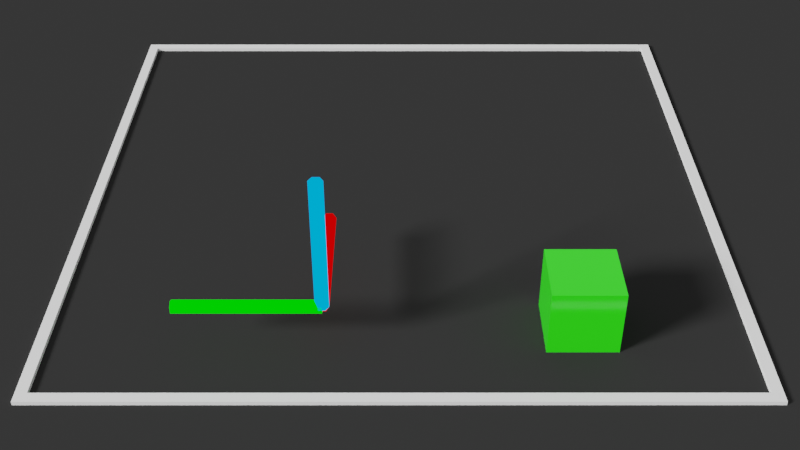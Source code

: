 # Source: voxel_editor.blend  (saved by Blender 2.80.44; exported with 4.5.12 LTS)
import bpy
from mathutils import Matrix  # noqa: F401  (used for matrix-valued properties, if any)

bpy.ops.wm.read_factory_settings(use_empty=True)
scene = bpy.context.scene
scene.name = 'Scene'

# ---- collections
col_collection = bpy.data.collections.new('Collection'); scene.collection.children.link(col_collection)

# ---- images (referenced by path relative to the original .blend; pixels are not part of the script)
import os
ASSET_DIR = os.environ.get("B2B_ASSET_DIR", "")  # directory of the original .blend (textures are referenced by path, not embedded)
HERE = os.path.dirname(os.path.abspath(__file__))  # packed textures are extracted next to this script under _unpacked/

def load_image(name, relpath, width, height, colorspace="sRGB"):
    """Load a texture the original file referenced (path relative to the .blend, or extracted next to this script)."""
    p = next((c for c in (os.path.join(HERE, relpath), os.path.join(ASSET_DIR, relpath)) if relpath and os.path.exists(c)), "")
    if p:
        img = bpy.data.images.load(p, check_existing=True)
        img.name = name
    else:  # same state as the original file: an image datablock whose file is absent (Cycles renders it pink)
        img = bpy.data.images.new(name, width, height)
        img.source = "FILE"
        img.filepath = "//" + (relpath or name)
    img.colorspace_settings.name = colorspace
    return img
img_cube_png = load_image('cube.png', 'textures/cube.png', 1024, 1024, 'sRGB')

# ---- materials (node trees are filled in below, after node groups)
mat_material_002 = bpy.data.materials.new('Material.002')
mat_material_002.displacement_method = 'DISPLACEMENT'
mat_material_002.use_transparent_shadow = False
mat_material_002.roughness = 0.25
mat_material_001 = bpy.data.materials.new('Material.001')
mat_material_001.displacement_method = 'DISPLACEMENT'
mat_material_001.use_transparent_shadow = False
mat_material_001.roughness = 0.25
mat_material = bpy.data.materials.new('Material')
mat_material.displacement_method = 'DISPLACEMENT'
mat_material.use_transparent_shadow = False
mat_material.roughness = 0.25
mat_material_003 = bpy.data.materials.new('Material.003')
mat_material_003.displacement_method = 'DISPLACEMENT'
mat_material_003.use_transparent_shadow = False
mat_material_003.roughness = 0.25
mat_material_004 = bpy.data.materials.new('Material.004')
mat_material_004.use_transparent_shadow = False
mat_material_004.roughness = 0.25
mat_material_006 = bpy.data.materials.new('Material.006')
mat_material_006.use_transparent_shadow = False
mat_material_006.roughness = 0.25
mat_material_005 = bpy.data.materials.new('Material.005')
mat_material_005.use_transparent_shadow = False
mat_material_005.roughness = 0.25

# ---- node groups
ng_armory_pbr = bpy.data.node_groups.new('Armory PBR', 'ShaderNodeTree')
_s = ng_armory_pbr.interface.new_socket(name='Surface', in_out='OUTPUT', socket_type='NodeSocketShader')
_s = ng_armory_pbr.interface.new_socket(name='Displacement', in_out='OUTPUT', socket_type='NodeSocketFloat')
_s = ng_armory_pbr.interface.new_socket(name='Base Color', in_out='INPUT', socket_type='NodeSocketColor')
_s.default_value = (0.8, 0.8, 0.8, 1.0)
_s = ng_armory_pbr.interface.new_socket(name='Opacity', in_out='INPUT', socket_type='NodeSocketFloat')
_s.default_value = 1.0
_s.min_value = 0.0
_s.max_value = 1.0
_s = ng_armory_pbr.interface.new_socket(name='Occlusion', in_out='INPUT', socket_type='NodeSocketFloat')
_s.default_value = 1.0
_s.min_value = 0.0
_s.max_value = 1.0
_s = ng_armory_pbr.interface.new_socket(name='Roughness', in_out='INPUT', socket_type='NodeSocketFloat')
_s.default_value = 0.1
_s.min_value = 0.0
_s.max_value = 1.0
_s = ng_armory_pbr.interface.new_socket(name='Metallic', in_out='INPUT', socket_type='NodeSocketFloat')
_s.min_value = 0.0
_s.max_value = 1.0
_s = ng_armory_pbr.interface.new_socket(name='Normal Map', in_out='INPUT', socket_type='NodeSocketColor')
_s.default_value = (0.5, 0.5, 1.0, 1.0)
_s = ng_armory_pbr.interface.new_socket(name='Emission', in_out='INPUT', socket_type='NodeSocketFloat')
_s.min_value = 0.0
_s.max_value = 100.0
_s = ng_armory_pbr.interface.new_socket(name='Height', in_out='INPUT', socket_type='NodeSocketFloat')
_s.min_value = 0.0
_s.max_value = 1.0
_s = ng_armory_pbr.interface.new_socket(name='Subsurface', in_out='INPUT', socket_type='NodeSocketFloat')
_s.min_value = 0.0
_s.max_value = 1.0
_N = ng_armory_pbr.nodes; _L = ng_armory_pbr.links
n0 = _N.new('ShaderNodeMix'); n0.name = 'Mix'; n0.location = (-970, 21)
n0.data_type = 'RGBA'
n0.blend_type = 'MULTIPLY'
n0.inputs[0].default_value = 1.0
n1 = _N.new('NodeGroupInput'); n1.name = 'Group Input'; n1.location = (-1317, -92)
n1.width = 152
n2 = _N.new('ShaderNodeMixShader'); n2.name = 'Mix Shader'; n2.location = (-438, -318)
n3 = _N.new('ShaderNodeEmission'); n3.name = 'Emission'; n3.location = (-721, -589)
n4 = _N.new('ShaderNodeBsdfPrincipled'); n4.name = 'Principled BSDF'; n4.location = (-744, -47)
n4.width = 185
n4.subsurface_method = 'BURLEY'
n4.inputs[3].default_value = 1.45
n4.inputs[9].default_value = (1.0, 1.0, 1.0)
n5 = _N.new('ShaderNodeNormalMap'); n5.name = 'Normal Map'; n5.location = (-1079, -425)
n6 = _N.new('NodeGroupOutput'); n6.name = 'Group Output'; n6.location = (-21, -242)
n6.width = 158
n7 = _N.new('ShaderNodeMixShader'); n7.name = 'Mix Shader.001'; n7.location = (-255, -71)
n8 = _N.new('ShaderNodeBsdfTransparent'); n8.name = 'Transparent BSDF'; n8.location = (-444, -142)
_L.new(n1.outputs[3], n4.inputs[2])
_L.new(n1.outputs[4], n4.inputs[1])
_L.new(n1.outputs[7], n6.inputs[1])
_L.new(n1.outputs[8], n4.inputs[8])
_L.new(n1.outputs[2], n0.inputs[7])
_L.new(n1.outputs[0], n0.inputs[6])
_L.new(n0.outputs[2], n4.inputs[0])
_L.new(n1.outputs[6], n2.inputs[0])
_L.new(n1.outputs[0], n3.inputs[0])
_L.new(n3.outputs[0], n2.inputs[2])
_L.new(n4.outputs[0], n2.inputs[1])
_L.new(n1.outputs[5], n5.inputs[1])
_L.new(n5.outputs[0], n4.inputs[5])
_L.new(n1.outputs[1], n7.inputs[0])
_L.new(n8.outputs[0], n7.inputs[1])
_L.new(n2.outputs[0], n7.inputs[2])
_L.new(n7.outputs[0], n6.inputs[0])
n6.is_active_output = True

# ---- material node trees
mat_material_002.use_nodes = True; mat_material_002.node_tree.nodes.clear()
_N = mat_material_002.node_tree.nodes; _L = mat_material_002.node_tree.links
n0 = _N.new('ShaderNodeOutputMaterial'); n0.name = 'Material Output'; n0.location = (300, 300)
n1 = _N.new('ShaderNodeGroup'); n1.name = 'Group'; n1.location = (116, 307)
n1.node_tree = ng_armory_pbr
n1.inputs[0].default_value = (0.02367, 0.8, 0.008001, 1.0)
n1.inputs[1].default_value = 1.0
n1.inputs[2].default_value = 1.0
n1.inputs[3].default_value = 0.1
n1.inputs[4].default_value = 0.0
n1.inputs[5].default_value = (0.5, 0.5, 1.0, 1.0)
n1.inputs[6].default_value = 0.0
n1.inputs[7].default_value = 0.0
n1.inputs[8].default_value = 0.0
_L.new(n1.outputs[0], n0.inputs[0])
n0.is_active_output = True
mat_material_001.use_nodes = True; mat_material_001.node_tree.nodes.clear()
_N = mat_material_001.node_tree.nodes; _L = mat_material_001.node_tree.links
n0 = _N.new('ShaderNodeOutputMaterial'); n0.name = 'Material Output'; n0.location = (300, 300)
n1 = _N.new('ShaderNodeBsdfDiffuse'); n1.name = 'Diffuse BSDF'; n1.location = (10, 300)
n1.inputs[0].default_value = (0.0272, 0.0272, 0.0272, 1.0)
_L.new(n1.outputs[0], n0.inputs[0])
n0.is_active_output = True
mat_material.use_nodes = True; mat_material.node_tree.nodes.clear()
_N = mat_material.node_tree.nodes; _L = mat_material.node_tree.links
n0 = _N.new('ShaderNodeOutputMaterial'); n0.name = 'Material Output'; n0.location = (300, 300)
n1 = _N.new('ShaderNodeBsdfPrincipled'); n1.name = 'Principled BSDF'; n1.location = (10, 300)
n1.distribution = 'GGX'
n1.subsurface_method = 'BURLEY'
n1.inputs[3].default_value = 1.45
_L.new(n1.outputs[0], n0.inputs[0])
n0.is_active_output = True
mat_material_003.use_nodes = True; mat_material_003.node_tree.nodes.clear()
_N = mat_material_003.node_tree.nodes; _L = mat_material_003.node_tree.links
n0 = _N.new('ShaderNodeTexCoord'); n0.name = 'Texture Coordinate'; n0.location = (-632, 297)
n1 = _N.new('ShaderNodeMapping'); n1.name = 'Mapping'; n1.location = (125, 383)
n2 = _N.new('ShaderNodeTexCoord'); n2.name = 'Texture Coordinate.001'; n2.location = (-75, 366)
n3 = _N.new('ShaderNodeTexImage'); n3.name = 'Image Texture'; n3.location = (400, 392)
n3.image = img_cube_png
n4 = _N.new('ShaderNodeValToRGB'); n4.name = 'ColorRamp'; n4.location = (940, 428)
while len(n4.color_ramp.elements) > 1: n4.color_ramp.elements.remove(n4.color_ramp.elements[-1])
n4.color_ramp.elements[0].position = 0.1273; n4.color_ramp.elements[0].color = (0.0, 0.0, 0.0, 1.0)
_e = n4.color_ramp.elements.new(0.2273); _e.color = (1.0, 1.0, 1.0, 1.0)
n5 = _N.new('ShaderNodeBsdfDiffuse'); n5.name = 'Diffuse BSDF'; n5.location = (1249, 407)
n5.inputs[0].default_value = (0.002573, 0.4011, 0.8, 1.0)
n5.inputs[1].default_value = 1.0
n6 = _N.new('ShaderNodeOutputMaterial'); n6.name = 'Material Output'; n6.location = (1535, 382)
n7 = _N.new('ShaderNodeRGBToBW'); n7.name = 'RGB to BW'; n7.location = (720, 365)
_L.new(n1.outputs[0], n3.inputs[0])
_L.new(n2.outputs[2], n1.inputs[0])
_L.new(n5.outputs[0], n6.inputs[0])
_L.new(n3.outputs[0], n7.inputs[0])
_L.new(n7.outputs[0], n4.inputs[0])
n6.is_active_output = True
mat_material_004.use_nodes = True; mat_material_004.node_tree.nodes.clear()
_N = mat_material_004.node_tree.nodes; _L = mat_material_004.node_tree.links
n0 = _N.new('ShaderNodeOutputMaterial'); n0.name = 'Material Output'; n0.location = (300, 300)
n1 = _N.new('ShaderNodeEmission'); n1.name = 'Emission'; n1.location = (10, 300)
n1.inputs[0].default_value = (0.0, 0.4377, 1.0, 1.0)
_L.new(n1.outputs[0], n0.inputs[0])
n0.is_active_output = True
mat_material_006.use_nodes = True; mat_material_006.node_tree.nodes.clear()
_N = mat_material_006.node_tree.nodes; _L = mat_material_006.node_tree.links
n0 = _N.new('ShaderNodeOutputMaterial'); n0.name = 'Material Output'; n0.location = (300, 300)
n1 = _N.new('ShaderNodeEmission'); n1.name = 'Emission'; n1.location = (11, 300)
n1.inputs[0].default_value = (0.8, 0.0, 0.0, 1.0)
_L.new(n1.outputs[0], n0.inputs[0])
n0.is_active_output = True
mat_material_005.use_nodes = True; mat_material_005.node_tree.nodes.clear()
_N = mat_material_005.node_tree.nodes; _L = mat_material_005.node_tree.links
n0 = _N.new('ShaderNodeOutputMaterial'); n0.name = 'Material Output'; n0.location = (300, 300)
n1 = _N.new('ShaderNodeEmission'); n1.name = 'Emission'; n1.location = (10, 300)
n1.inputs[0].default_value = (0.0, 1.0, 0.0, 1.0)
_L.new(n1.outputs[0], n0.inputs[0])
n0.is_active_output = True

# ---- world
world_world = bpy.data.worlds.new('World'); scene.world = world_world
world_world.use_nodes = True; world_world.node_tree.nodes.clear()
_N = world_world.node_tree.nodes; _L = world_world.node_tree.links
n0 = _N.new('ShaderNodeOutputWorld'); n0.name = 'World Output'; n0.location = (300, 300)
n1 = _N.new('ShaderNodeBackground'); n1.name = 'Background'; n1.location = (10, 300)
n1.inputs[0].default_value = (0.02721, 0.02721, 0.02721, 1.0)
n1.inputs[1].default_value = 17.0
n2 = _N.new('ShaderNodeTexSky'); n2.name = 'Sky Texture'; n2.location = (-357, 354)
n2.sky_type = 'HOSEK_WILKIE'
n2.sun_elevation = 1.571
_L.new(n1.outputs[0], n0.inputs[0])
n0.is_active_output = True
world_world.color = (0.05088, 0.05088, 0.05088)
world_world.use_sun_shadow = False
world_world.sun_shadow_jitter_overblur = 0.0

# ---- cameras
cam_camera_001 = bpy.data.cameras.new('Camera.001')
cam_camera_001.dof.focus_distance = 0.0
cam_camera_001.dof.aperture_fstop = 128.0

# ---- lights
light_sun = bpy.data.lights.new('Sun', 'SUN')
light_sun.transmission_factor = 0.0
light_sun.angle = 0.2487
light_sun.energy = 5.0
light_sun.shadow_buffer_clip_start = 0.5
light_sun.shadow_soft_size = 0.125

# ---- meshes
me_cube_001 = bpy.data.meshes.new('Cube.001')
me_cube_001.from_pydata([(0.0, 0.0, 0.0), (0.0, 0.0, 2.0), (0.0, 2.0, 0.0), (0.0, 2.0, 2.0), (2.0, 0.0, 0.0), (2.0, 0.0, 2.0), (2.0, 2.0, 0.0), (2.0, 2.0, 2.0)], [], [(0, 1, 3, 2), (2, 3, 7, 6), (6, 7, 5, 4), (4, 5, 1, 0), (2, 6, 4, 0), (7, 3, 1, 5)])
_uv = me_cube_001.uv_layers.new(name='UVMap')
_uv.uv.foreach_set('vector', [0.375, 0.0, 0.625, 0.0, 0.625, 0.25, 0.375, 0.25, 0.375, 0.25, 0.625, 0.25, 0.625, 0.5, 0.375, 0.5, 0.375, 0.5, 0.625, 0.5, 0.625, 0.75, 0.375, 0.75, 0.375, 0.75, 0.625, 0.75, 0.625, 1.0, 0.375, 1.0, 0.125, 0.5, 0.375, 0.5, 0.375, 0.75, 0.125, 0.75, 0.625, 0.5, 0.875, 0.5, 0.875, 0.75, 0.625, 0.75])
me_cube_001.materials.append(mat_material_002)
me_cube_001.use_remesh_preserve_volume = False
me_cube_001.use_remesh_preserve_attributes = False
me_cube_001.use_mirror_vertex_groups = False
me_cube_001.update()
me_plane_002 = bpy.data.meshes.new('Plane.002')
me_plane_002.from_pydata([(-1.0, -1.0, 0.0), (1.0, -1.0, 0.0), (-1.0, 1.0, 0.0), (1.0, 1.0, 0.0)], [], [(0, 1, 3, 2)])
_uv = me_plane_002.uv_layers.new(name='UVMap')
_uv.uv.foreach_set('vector', [0.0, 0.0, 1.0, 0.0, 1.0, 1.0, 0.0, 1.0])
me_plane_002.materials.append(mat_material_001)
me_plane_002.use_remesh_preserve_volume = False
me_plane_002.use_remesh_preserve_attributes = False
me_plane_002.use_mirror_vertex_groups = False
me_plane_002.update()
me_cube_005 = bpy.data.meshes.new('Cube.005')
me_cube_005.from_pydata([(-5.96e-08, -5.96e-08, -1.0), (-5.96e-08, -5.96e-08, 1.0), (-5.96e-08, 2.0, -1.0), (-5.96e-08, 2.0, 1.0), (2.0, -5.96e-08, -1.0), (2.0, -5.96e-08, 1.0), (2.0, 2.0, -1.0), (2.0, 2.0, 1.0), (0.03311, 1.967, -1.0), (0.03311, 0.03311, -1.0), (0.03311, 0.03311, 1.0), (0.03311, 1.967, 1.0), (1.967, 1.967, -1.0), (1.967, 1.967, 1.0), (1.967, 0.03311, -1.0), (1.967, 0.03311, 1.0)], [], [(0, 1, 3, 2), (2, 3, 7, 6), (6, 7, 5, 4), (4, 5, 1, 0), (8, 12, 13, 11), (9, 8, 11, 10), (12, 14, 15, 13), (14, 9, 10, 15), (0, 9, 14, 4), (7, 13, 15, 5), (6, 12, 8, 2), (1, 10, 11, 3), (5, 15, 10, 1), (2, 8, 9, 0), (4, 14, 12, 6), (3, 11, 13, 7)])
_uv = me_cube_005.uv_layers.new(name='UVMap')
_uv.uv.foreach_set('vector', [0.375, 0.0, 0.625, 0.0, 0.625, 0.25, 0.375, 0.25, 0.375, 0.25, 0.625, 0.25, 0.625, 0.5, 0.375, 0.5, 0.375, 0.5, 0.625, 0.5, 0.625, 0.75, 0.375, 0.75, 0.375, 0.75, 0.625, 0.75, 0.625, 1.0, 0.375, 1.0, 0.375, 0.25, 0.375, 0.5, 0.625, 0.5, 0.625, 0.25, 0.375, 0.0, 0.375, 0.25, 0.625, 0.25, 0.625, 0.0, 0.375, 0.5, 0.375, 0.75, 0.625, 0.75, 0.625, 0.5, 0.375, 0.75, 0.375, 1.0, 0.625, 1.0, 0.625, 0.75, 0.375, 1.0, 0.375, 1.0, 0.375, 0.75, 0.375, 0.75, 0.625, 0.5, 0.625, 0.5, 0.625, 0.75, 0.625, 0.75, 0.375, 0.5, 0.375, 0.5, 0.375, 0.25, 0.375, 0.25, 0.625, 0.0, 0.625, 0.0, 0.625, 0.25, 0.625, 0.25, 0.625, 0.75, 0.625, 0.75, 0.625, 1.0, 0.625, 1.0, 0.375, 0.25, 0.375, 0.25, 0.375, 0.0, 0.375, 0.0, 0.375, 0.75, 0.375, 0.75, 0.375, 0.5, 0.375, 0.5, 0.625, 0.25, 0.625, 0.25, 0.625, 0.5, 0.625, 0.5])
me_cube_005.materials.append(mat_material)
me_cube_005.use_remesh_preserve_volume = False
me_cube_005.use_remesh_preserve_attributes = False
me_cube_005.use_mirror_vertex_groups = False
me_cube_005.update()
me_cube_005.normals_split_custom_set([tuple(v) for v in zip(*[iter([-1.0, 0.0, 0.0, -1.0, 0.0, 0.0, -1.0, 0.0, 0.0, -1.0, 0.0, 0.0, 0.0, 1.0, 0.0, 0.0, 1.0, 0.0, 0.0, 1.0, 0.0, 0.0, 1.0, 0.0, 1.0, 0.0, 0.0, 1.0, 0.0, 0.0, 1.0, 0.0, 0.0, 1.0, 0.0, 0.0, 0.0, -1.0, 0.0, 0.0, -1.0, 0.0, 0.0, -1.0, 0.0, 0.0, -1.0, 0.0, 0.0, -1.0, 0.0, 0.0, -1.0, 0.0, 0.0, -1.0, 0.0, 0.0, -1.0, 0.0, 1.0, 0.0, 0.0, 1.0, 0.0, 0.0, 1.0, 0.0, 0.0, 1.0, 0.0, 0.0, -1.0, 0.0, 0.0, -1.0, 0.0, 0.0, -1.0, 0.0, 0.0, -1.0, 0.0, 0.0, 0.0, 1.0, 0.0, 0.0, 1.0, 0.0, 0.0, 1.0, 0.0, 0.0, 1.0, 0.0, 0.0, 0.0, -1.0, 0.0, 0.0, -1.0, 0.0, 0.0, -1.0, 0.0, 0.0, -1.0, 1.83e-06, 0.0, 1.0, 1.83e-06, 0.0, 1.0, 1.83e-06, 0.0, 1.0, 1.83e-06, 0.0, 1.0, 0.0, 0.0, -1.0, 0.0, 0.0, -1.0, 0.0, 0.0, -1.0, 0.0, 0.0, -1.0, -1.83e-06, 0.0, 1.0, -1.83e-06, 0.0, 1.0, -1.83e-06, 0.0, 1.0, -1.83e-06, 0.0, 1.0, 0.0, 0.0, 1.0, 0.0, 0.0, 1.0, 0.0, 0.0, 1.0, 0.0, 0.0, 1.0, -1.83e-06, 0.0, -1.0, -1.83e-06, 0.0, -1.0, -1.83e-06, 0.0, -1.0, -1.83e-06, 0.0, -1.0, 1.83e-06, 0.0, -1.0, 1.83e-06, 0.0, -1.0, 1.83e-06, 0.0, -1.0, 1.83e-06, 0.0, -1.0, 0.0, 0.0, 1.0, 0.0, 0.0, 1.0, 0.0, 0.0, 1.0, 0.0, 0.0, 1.0])] * 3)])
me_cube_000 = bpy.data.meshes.new('Cube.000')
me_cube_000.from_pydata([], [], [])
_uv = me_cube_000.uv_layers.new(name='UVMap')
_uv.uv.foreach_set('vector', [])
me_cube_000.materials.append(mat_material_003)
me_cube_000.use_remesh_preserve_volume = False
me_cube_000.use_remesh_preserve_attributes = False
me_cube_000.use_mirror_vertex_groups = False
me_cube_000.update()
me_cube_003 = bpy.data.meshes.new('Cube.003')
me_cube_003.from_pydata([(0.0, 0.0, 0.0), (0.0, 0.0, 2.0), (0.0, 2.0, 0.0), (0.0, 2.0, 2.0), (2.0, 0.0, 0.0), (2.0, 0.0, 2.0), (2.0, 2.0, 0.0), (2.0, 2.0, 2.0)], [], [(0, 1, 3, 2), (2, 3, 7, 6), (6, 7, 5, 4), (4, 5, 1, 0), (2, 6, 4, 0), (7, 3, 1, 5)])
_uv = me_cube_003.uv_layers.new(name='UVMap')
_uv.uv.foreach_set('vector', [0.0, 0.0, 1.0, 0.0, 1.0, 1.0, 0.0, 1.0, 0.0, 0.0, 1.0, 0.0, 1.0, 1.0, 0.0, 1.0, 0.0, 0.0, 1.0, 0.0, 1.0, 1.0, 0.0, 1.0, 0.0, 0.0, 1.0, 0.0, 1.0, 1.0, 0.0, 1.0, 0.0, 0.0, 1.0, 0.0, 1.0, 1.0, 0.0, 1.0, 0.0, 0.0, 1.0, 0.0, 1.0, 1.0, 0.0, 1.0])
me_cube_003.materials.append(mat_material_003)
me_cube_003.use_remesh_preserve_volume = False
me_cube_003.use_remesh_preserve_attributes = False
me_cube_003.use_mirror_vertex_groups = False
me_cube_003.update()
me_cube_010 = bpy.data.meshes.new('Cube.010')
me_cube_010.from_pydata([(0.0, 0.0, 1.0), (0.0, 1.0, 1.0), (1.0, 0.0, 1.0), (1.0, 1.0, 1.0)], [], [(3, 1, 0, 2)])
_uv = me_cube_010.uv_layers.new(name='UVMap')
_uv.uv.foreach_set('vector', [0.0, 0.0, 1.0, 0.0, 1.0, 1.0, 0.0, 1.0])
me_cube_010.materials.append(mat_material_003)
me_cube_010.use_remesh_preserve_volume = False
me_cube_010.use_remesh_preserve_attributes = False
me_cube_010.use_mirror_vertex_groups = False
me_cube_010.update()
me_cube_011 = bpy.data.meshes.new('Cube.011')
me_cube_011.from_pydata([(0.0, 0.0, 0.0), (0.0, 0.0, 1.0), (0.0, 1.0, 0.0), (0.0, 1.0, 1.0)], [], [(0, 1, 3, 2)])
_uv = me_cube_011.uv_layers.new(name='UVMap')
_uv.uv.foreach_set('vector', [0.0, 0.0, 1.0, 0.0, 1.0, 1.0, 0.0, 1.0])
me_cube_011.materials.append(mat_material_003)
me_cube_011.use_remesh_preserve_volume = False
me_cube_011.use_remesh_preserve_attributes = False
me_cube_011.use_mirror_vertex_groups = False
me_cube_011.update()
me_cube_012 = bpy.data.meshes.new('Cube.012')
me_cube_012.from_pydata([(0.0, 1.0, 0.0), (0.0, 1.0, 1.0), (1.0, 1.0, 0.0), (1.0, 1.0, 1.0)], [], [(0, 1, 3, 2)])
_uv = me_cube_012.uv_layers.new(name='UVMap')
_uv.uv.foreach_set('vector', [0.0, 0.0, 1.0, 0.0, 1.0, 1.0, 0.0, 1.0])
me_cube_012.materials.append(mat_material_003)
me_cube_012.use_remesh_preserve_volume = False
me_cube_012.use_remesh_preserve_attributes = False
me_cube_012.use_mirror_vertex_groups = False
me_cube_012.update()
me_cube_013 = bpy.data.meshes.new('Cube.013')
me_cube_013.from_pydata([(1.0, 0.0, 0.0), (1.0, 0.0, 1.0), (1.0, 1.0, 0.0), (1.0, 1.0, 1.0)], [], [(2, 3, 1, 0)])
_uv = me_cube_013.uv_layers.new(name='UVMap')
_uv.uv.foreach_set('vector', [0.0, 0.0, 1.0, 0.0, 1.0, 1.0, 0.0, 1.0])
me_cube_013.materials.append(mat_material_003)
me_cube_013.use_remesh_preserve_volume = False
me_cube_013.use_remesh_preserve_attributes = False
me_cube_013.use_mirror_vertex_groups = False
me_cube_013.update()
me_cube_014 = bpy.data.meshes.new('Cube.014')
me_cube_014.from_pydata([(0.0, 0.0, 0.0), (0.0, 0.0, 1.0), (1.0, 0.0, 0.0), (1.0, 0.0, 1.0)], [], [(2, 3, 1, 0)])
_uv = me_cube_014.uv_layers.new(name='UVMap')
_uv.uv.foreach_set('vector', [0.0, 0.0, 1.0, 0.0, 1.0, 1.0, 0.0, 1.0])
me_cube_014.materials.append(mat_material_003)
me_cube_014.use_remesh_preserve_volume = False
me_cube_014.use_remesh_preserve_attributes = False
me_cube_014.use_mirror_vertex_groups = False
me_cube_014.update()
me_cube_015 = bpy.data.meshes.new('Cube.015')
me_cube_015.from_pydata([(0.0, 0.0, 0.0), (0.0, 1.0, 0.0), (1.0, 0.0, 0.0), (1.0, 1.0, 0.0)], [], [(1, 3, 2, 0)])
_uv = me_cube_015.uv_layers.new(name='UVMap')
_uv.uv.foreach_set('vector', [0.0, 0.0, 1.0, 0.0, 1.0, 1.0, 0.0, 1.0])
me_cube_015.materials.append(mat_material_003)
me_cube_015.use_remesh_preserve_volume = False
me_cube_015.use_remesh_preserve_attributes = False
me_cube_015.use_mirror_vertex_groups = False
me_cube_015.update()
me_cylinder = bpy.data.meshes.new('Cylinder')
me_cylinder.from_pydata([(-9.537e-07, 1.0, 0.0), (-9.537e-07, 1.0, 2.0), (0.866, 0.5, 0.0), (0.866, 0.5, 2.0), (0.866, -0.5, 0.0), (0.866, -0.5, 2.0), (-1.041e-06, -1.0, 0.0), (-1.041e-06, -1.0, 2.0), (-0.866, -0.5, 0.0), (-0.866, -0.5, 2.0), (-0.866, 0.5, 0.0), (-0.866, 0.5, 2.0), (-9.537e-07, -5.96e-07, -0.09764), (-9.537e-07, 20.48, -0.09764), (0.866, -6.557e-07, -0.04882), (0.866, 20.48, -0.04882), (0.866, -5.96e-07, 0.04882), (0.866, 20.48, 0.04882), (-1.041e-06, -5.96e-07, 0.09764), (-1.041e-06, 20.48, 0.09764), (-0.866, -5.96e-07, 0.04882), (-0.866, 20.48, 0.04882), (-0.866, -6.557e-07, -0.04882), (-0.866, 20.48, -0.04882), (-1.564e-06, 1.0, 5.96e-08), (20.48, 1.0, 0.0), (-1.609e-06, 0.5, -0.08456), (20.48, 0.5, -0.08456), (-1.609e-06, -0.5, -0.08456), (20.48, -0.5, -0.08456), (-1.564e-06, -1.0, 6.814e-08), (20.48, -1.0, 0.0), (-1.55e-06, -0.5, 0.08456), (20.48, -0.5, 0.08456), (-1.55e-06, 0.5, 0.08456), (20.48, 0.5, 0.08456)], [], [(0, 1, 3, 2), (2, 3, 5, 4), (4, 5, 7, 6), (6, 7, 9, 8), (3, 1, 11, 9, 7, 5), (8, 9, 11, 10), (10, 11, 1, 0), (0, 2, 4, 6, 8, 10), (12, 13, 15, 14), (14, 15, 17, 16), (16, 17, 19, 18), (18, 19, 21, 20), (15, 13, 23, 21, 19, 17), (20, 21, 23, 22), (22, 23, 13, 12), (12, 14, 16, 18, 20, 22), (24, 25, 27, 26), (26, 27, 29, 28), (28, 29, 31, 30), (30, 31, 33, 32), (27, 25, 35, 33, 31, 29), (32, 33, 35, 34), (34, 35, 25, 24), (24, 26, 28, 30, 32, 34)])
me_cylinder.polygons.foreach_set('material_index', [0, 0, 0, 0, 0, 0, 0, 0, 2, 2, 2, 2, 2, 2, 2, 2, 1, 1, 1, 1, 1, 1, 1, 1])
_uv = me_cylinder.uv_layers.new(name='UVMap')
_uv.uv.foreach_set('vector', [1.0, 0.5, 1.0, 1.0, 0.8333, 1.0, 0.8333, 0.5, 0.8333, 0.5, 0.8333, 1.0, 0.6667, 1.0, 0.6667, 0.5, 0.6667, 0.5, 0.6667, 1.0, 0.5, 1.0, 0.5, 0.5, 0.5, 0.5, 0.5, 1.0, 0.3333, 1.0, 0.3333, 0.5, 0.4578, 0.37, 0.25, 0.49, 0.04215, 0.37, 0.04215, 0.13, 0.25, 0.01, 0.4578, 0.13, 0.3333, 0.5, 0.3333, 1.0, 0.1667, 1.0, 0.1667, 0.5, 0.1667, 0.5, 0.1667, 1.0, -8.941e-08, 1.0, -8.941e-08, 0.5, 0.75, 0.49, 0.9578, 0.37, 0.9578, 0.13, 0.75, 0.01, 0.5422, 0.13, 0.5422, 0.37, 1.0, 0.5, 1.0, 1.0, 0.8333, 1.0, 0.8333, 0.5, 0.8333, 0.5, 0.8333, 1.0, 0.6667, 1.0, 0.6667, 0.5, 0.6667, 0.5, 0.6667, 1.0, 0.5, 1.0, 0.5, 0.5, 0.5, 0.5, 0.5, 1.0, 0.3333, 1.0, 0.3333, 0.5, 0.4578, 0.37, 0.25, 0.49, 0.04215, 0.37, 0.04215, 0.13, 0.25, 0.01, 0.4578, 0.13, 0.3333, 0.5, 0.3333, 1.0, 0.1667, 1.0, 0.1667, 0.5, 0.1667, 0.5, 0.1667, 1.0, -8.941e-08, 1.0, -8.941e-08, 0.5, 0.75, 0.49, 0.9578, 0.37, 0.9578, 0.13, 0.75, 0.01, 0.5422, 0.13, 0.5422, 0.37, 1.0, 0.5, 1.0, 1.0, 0.8333, 1.0, 0.8333, 0.5, 0.8333, 0.5, 0.8333, 1.0, 0.6667, 1.0, 0.6667, 0.5, 0.6667, 0.5, 0.6667, 1.0, 0.5, 1.0, 0.5, 0.5, 0.5, 0.5, 0.5, 1.0, 0.3333, 1.0, 0.3333, 0.5, 0.4578, 0.37, 0.25, 0.49, 0.04215, 0.37, 0.04215, 0.13, 0.25, 0.01, 0.4578, 0.13, 0.3333, 0.5, 0.3333, 1.0, 0.1667, 1.0, 0.1667, 0.5, 0.1667, 0.5, 0.1667, 1.0, -8.941e-08, 1.0, -8.941e-08, 0.5, 0.75, 0.49, 0.9578, 0.37, 0.9578, 0.13, 0.75, 0.01, 0.5422, 0.13, 0.5422, 0.37])
me_cylinder.materials.append(mat_material_004)
me_cylinder.materials.append(mat_material_006)
me_cylinder.materials.append(mat_material_005)
me_cylinder.use_remesh_preserve_volume = False
me_cylinder.use_remesh_preserve_attributes = False
me_cylinder.use_mirror_vertex_groups = False
me_cylinder.update()

# ---- objects
ob_sel = bpy.data.objects.new('sel', me_cube_001)
ob_sun = bpy.data.objects.new('Sun', light_sun)
ob_plane = bpy.data.objects.new('Plane', me_plane_002)
ob_cam = bpy.data.objects.new('cam', cam_camera_001)
ob_empty = bpy.data.objects.new('Empty', None)
ob_cube = bpy.data.objects.new('Cube', me_cube_005)
ob_cen = bpy.data.objects.new('cen', None)
ob_cube_1 = bpy.data.objects.new('cube', me_cube_000)
ob_cube_001 = bpy.data.objects.new('cube.001', me_cube_003)
ob_up = bpy.data.objects.new('up', me_cube_010)
ob_south = bpy.data.objects.new('south', me_cube_011)
ob_west = bpy.data.objects.new('west', me_cube_012)
ob_north = bpy.data.objects.new('north', me_cube_013)
ob_est = bpy.data.objects.new('est', me_cube_014)
ob_down = bpy.data.objects.new('down', me_cube_015)
ob_cylinder = bpy.data.objects.new('Cylinder', me_cylinder)

# ---- transforms, parenting, visibility, modifiers, constraints
ob_sel.location = (1.0, 2.0, 0.0)
ob_sel.scale = (0.5, 0.5, 0.5)
ob_sel.lineart.crease_threshold = 0.0
ob_sun.location = (3.18, 10.68, 9.731)
ob_sun.rotation_euler = (-0.9845, -0.6059, 0.1529)
ob_sun.lineart.crease_threshold = 0.0
ob_plane.location = (5.0, 5.0, 0.0)
ob_plane.scale = (80.0, 80.0, 80.0)
ob_plane.lineart.crease_threshold = 0.0
ob_cam.location = (-10.19, 4.994, 10.34)
ob_cam.rotation_euler = (0.9389, 3.527e-08, -1.571)
ob_cam.lineart.crease_threshold = 0.0
ob_empty.location = (0.005591, -0.1922, 0.03932)
ob_empty.empty_display_type = 'CUBE'
ob_empty.empty_display_size = 0.5
ob_empty.lineart.crease_threshold = 0.0
ob_cube.location = (0.0, 0.0, 0.0)
ob_cube.scale = (5.0, 5.0, 0.0607)
ob_cube.lineart.crease_threshold = 0.0
ob_cen.location = (5.0, 5.0, 0.0)
ob_cen.empty_display_type = 'SPHERE'
ob_cen.lineart.crease_threshold = 0.0
ob_cube_1.location = (0.0, 0.0, 0.0)
ob_cube_1.hide_render = True
ob_cube_1.lineart.crease_threshold = 0.0
ob_cube_001.location = (0.0, -3.825, 0.0)
ob_cube_001.scale = (0.5, 0.5, 0.5)
ob_cube_001.hide_render = True
ob_cube_001.lineart.crease_threshold = 0.0
ob_up.location = (0.0, 0.0, 0.0)
ob_up.hide_render = True
ob_up.lineart.crease_threshold = 0.0
ob_south.location = (0.0, 0.0, 0.0)
ob_south.hide_render = True
ob_south.lineart.crease_threshold = 0.0
ob_west.location = (0.0, 0.0, 0.0)
ob_west.hide_render = True
ob_west.lineart.crease_threshold = 0.0
ob_north.location = (0.0, 0.0, 0.0)
ob_north.hide_render = True
ob_north.lineart.crease_threshold = 0.0
ob_est.location = (0.0, 0.0, 0.0)
ob_est.hide_render = True
ob_est.lineart.crease_threshold = 0.0
ob_down.location = (0.0, 0.0, 0.0)
ob_down.hide_render = True
ob_down.lineart.crease_threshold = 0.0
ob_cylinder.location = (1.023, 6.022, 0.7959)
ob_cylinder.scale = (0.09764, 0.09764, 1.0)
ob_cylinder.lineart.crease_threshold = 0.0

# ---- collection membership
col_collection.objects.link(ob_sel)
col_collection.objects.link(ob_sun)
col_collection.objects.link(ob_plane)
col_collection.objects.link(ob_cam)
col_collection.objects.link(ob_empty)
col_collection.objects.link(ob_cube)
col_collection.objects.link(ob_cen)
col_collection.objects.link(ob_cube_1)
col_collection.objects.link(ob_cube_001)
col_collection.objects.link(ob_up)
col_collection.objects.link(ob_south)
col_collection.objects.link(ob_west)
col_collection.objects.link(ob_north)
col_collection.objects.link(ob_est)
col_collection.objects.link(ob_down)
col_collection.objects.link(ob_cylinder)

# ---- scene / render settings (as saved in the file)
scene.camera = ob_cam
scene.frame_start = 1; scene.frame_end = 250; scene.frame_set(1)
scene.render.engine = 'BLENDER_EEVEE_NEXT'
scene.render.resolution_percentage = 50
scene.render.motion_blur_shutter = 1.0
scene.cycles.use_denoising = False
scene.cycles.samples = 128
scene.cycles.sampling_pattern = 'TABULATED_SOBOL'
scene.cycles.use_adaptive_sampling = False
scene.cycles.use_light_tree = False
scene.eevee.use_gtao = True
scene.view_settings.view_transform = 'Filmic'
bpy.context.view_layer.update()
